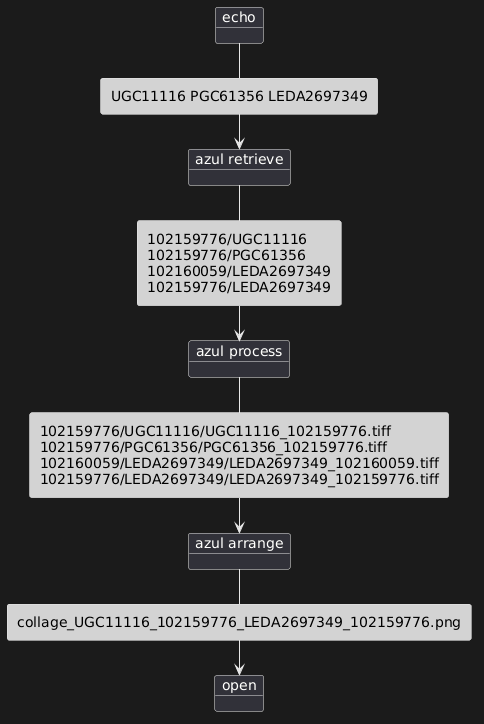

The diagram above was rendered by PlantUML. Its source (embedded in the PNG):
@startuml
left to right direction

skinparam componentstyle rectangle
skinparam component {
BackgroundColor lightgray
FontColor black
}

object echo {
}
component targets [
UGC11116 PGC61356 LEDA2697349
]
object "azul retrieve" as retrieve {
}
component workdirs [
102159776/UGC11116
102159776/PGC61356
102160059/LEDA2697349
102159776/LEDA2697349
]
object "azul process" as process {
}
component renderings [
102159776/UGC11116/UGC11116_102159776.tiff
102159776/PGC61356/PGC61356_102159776.tiff
102160059/LEDA2697349/LEDA2697349_102160059.tiff
102159776/LEDA2697349/LEDA2697349_102159776.tiff
]
object "azul arrange" as arrange {
}
component collage [
collage_UGC11116_102159776_LEDA2697349_102159776.png
]
object open {
}

echo - targets
targets -> retrieve
retrieve - workdirs
workdirs -> process
process - renderings
renderings -> arrange
arrange - collage
collage -> open
@enduml